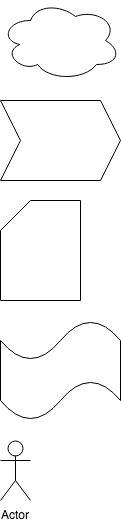

The diagram above was exported from draw.io. Its source (the exported page's mxGraphModel, read from the mxfile embedded in the PNG):
<mxGraphModel dx="899" dy="515" grid="1" gridSize="10" guides="1" tooltips="1" connect="1" arrows="1" fold="1" page="1" pageScale="1" pageWidth="827" pageHeight="1169" background="#ffffff" math="0" shadow="0">
  <root>
    <mxCell id="0" />
    <mxCell id="1" parent="0" />
    <mxCell id="2" value="" style="ellipse;shape=cloud;whiteSpace=wrap;html=1;" parent="1" vertex="1">
      <mxGeometry x="20" y="20" width="120" height="80" as="geometry" />
    </mxCell>
    <mxCell id="3" value="" style="shape=step;perimeter=stepPerimeter;whiteSpace=wrap;html=1;fixedSize=1;" parent="1" vertex="1">
      <mxGeometry x="20" y="120" width="120" height="80" as="geometry" />
    </mxCell>
    <mxCell id="4" value="" style="shape=card;whiteSpace=wrap;html=1;" parent="1" vertex="1">
      <mxGeometry x="20" y="220" width="80" height="100" as="geometry" />
    </mxCell>
    <mxCell id="5" value="" style="shape=tape;whiteSpace=wrap;html=1;" parent="1" vertex="1">
      <mxGeometry x="20" y="340" width="120" height="100" as="geometry" />
    </mxCell>
    <mxCell id="6" value="Actor" style="shape=umlActor;verticalLabelPosition=bottom;labelBackgroundColor=#ffffff;verticalAlign=top;html=1;outlineConnect=0;" parent="1" vertex="1">
      <mxGeometry x="20" y="460" width="30" height="60" as="geometry" />
    </mxCell>
  </root>
</mxGraphModel>